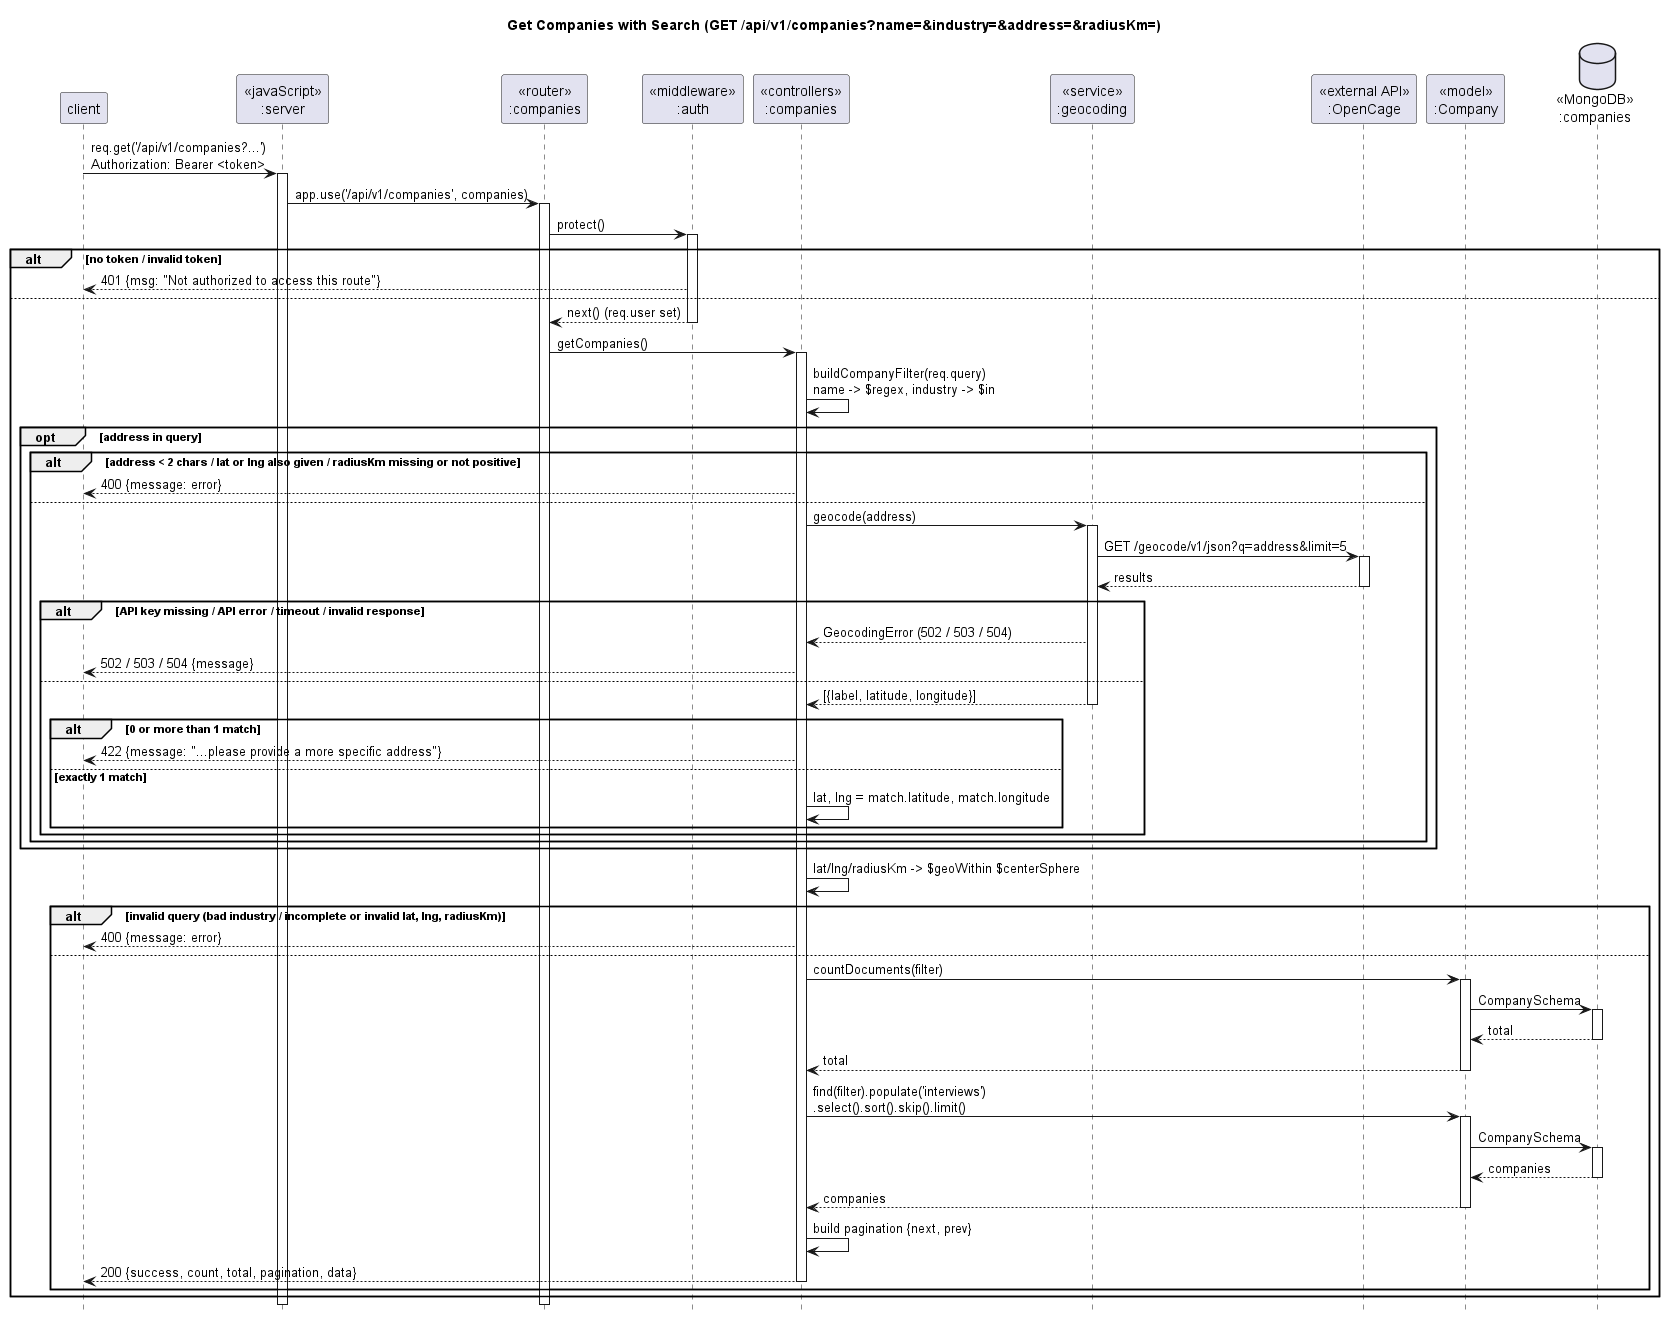

The diagram above was rendered by PlantUML. Its source (embedded in the PNG):
@startuml seq-05-get-companies
title Get Companies with Search (GET /api/v1/companies?name=&industry=&address=&radiusKm=)
hide footbox
participant "client" as client
participant "<<javaScript>>\n:server" as server
participant "<<router>>\n:companies" as routerCompanies
participant "<<middleware>>\n:auth" as mwAuth
participant "<<controllers>>\n:companies" as ctrlCompanies
participant "<<service>>\n:geocoding" as svcGeo
participant "<<external API>>\n:OpenCage" as openCage
participant "<<model>>\n:Company" as modelCompany
database "<<MongoDB>>\n:companies" as dbCompanies

client -> server ++ : req.get('/api/v1/companies?...')\nAuthorization: Bearer <token>
server -> routerCompanies ++ : app.use('/api/v1/companies', companies)
routerCompanies -> mwAuth ++ : protect()
alt no token / invalid token
  mwAuth --> client : 401 {msg: "Not authorized to access this route"}
else
  mwAuth --> routerCompanies -- : next() (req.user set)
  routerCompanies -> ctrlCompanies ++ : getCompanies()
  ctrlCompanies -> ctrlCompanies : buildCompanyFilter(req.query)\nname -> $regex, industry -> $in
  opt address in query
    alt address < 2 chars / lat or lng also given / radiusKm missing or not positive
      ctrlCompanies --> client : 400 {message: error}
    else
      ctrlCompanies -> svcGeo ++ : geocode(address)
      svcGeo -> openCage ++ : GET /geocode/v1/json?q=address&limit=5
      openCage --> svcGeo -- : results
      alt API key missing / API error / timeout / invalid response
        svcGeo --> ctrlCompanies : GeocodingError (502 / 503 / 504)
        ctrlCompanies --> client : 502 / 503 / 504 {message}
      else
        svcGeo --> ctrlCompanies -- : [{label, latitude, longitude}]
        alt 0 or more than 1 match
          ctrlCompanies --> client : 422 {message: "...please provide a more specific address"}
        else exactly 1 match
          ctrlCompanies -> ctrlCompanies : lat, lng = match.latitude, match.longitude
        end
      end
    end
  end
  ctrlCompanies -> ctrlCompanies : lat/lng/radiusKm -> $geoWithin $centerSphere
  alt invalid query (bad industry / incomplete or invalid lat, lng, radiusKm)
    ctrlCompanies --> client : 400 {message: error}
  else
    ctrlCompanies -> modelCompany ++ : countDocuments(filter)
    modelCompany -> dbCompanies ++ : CompanySchema
    dbCompanies --> modelCompany -- : total
    modelCompany --> ctrlCompanies -- : total
    ctrlCompanies -> modelCompany ++ : find(filter).populate('interviews')\n.select().sort().skip().limit()
    modelCompany -> dbCompanies ++ : CompanySchema
    dbCompanies --> modelCompany -- : companies
    modelCompany --> ctrlCompanies -- : companies
    ctrlCompanies -> ctrlCompanies : build pagination {next, prev}
    ctrlCompanies --> client -- : 200 {success, count, total, pagination, data}
  end
end
@enduml